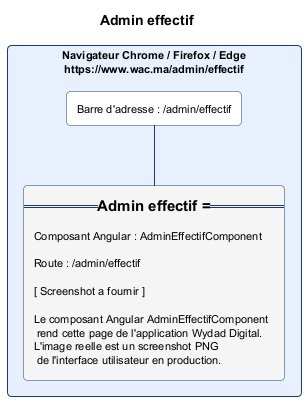

The diagram above was rendered by PlantUML. Its source (embedded in the PNG):
@startuml admin_effectif.png
skinparam backgroundColor #FFFFFF
skinparam defaultFontSize 11
skinparam rectangle {
  RoundCorner 8
  BorderColor #1A3A6E
  BackgroundColor #FAFAFA
}
title Admin effectif

rectangle "Navigateur Chrome / Firefox / Edge\nhttps://www.wac.ma/admin/effectif" as NAV #E8F0FE {
  rectangle "Barre d'adresse : /admin/effectif" as BAR #FFFFFF
  rectangle "=== Admin effectif ===\n\nComposant Angular : AdminEffectifComponent\n\nRoute : /admin/effectif\n\n[ Screenshot a fournir ]\n\nLe composant Angular AdminEffectifComponent\n rend cette page de l'application Wydad Digital.\nL'image reelle est un screenshot PNG\n de l'interface utilisateur en production." as CONTENT #F5F5F5
}
BAR -[#1A3A6E]- CONTENT
@enduml